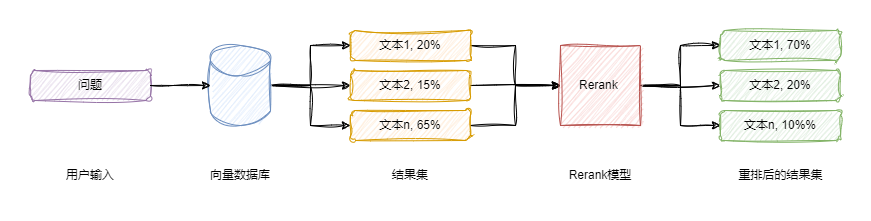

The diagram above was exported from draw.io. Its source (the exported page's mxGraphModel, read from the mxfile embedded in the PNG):
<mxGraphModel dx="1110" dy="702" grid="1" gridSize="10" guides="1" tooltips="1" connect="1" arrows="1" fold="1" page="1" pageScale="1" pageWidth="850" pageHeight="1100" math="0" shadow="0">
  <root>
    <mxCell id="0" />
    <mxCell id="1" parent="0" />
    <mxCell id="CFFEnMZdnbAJd14IEiSH-25" style="edgeStyle=orthogonalEdgeStyle;rounded=0;orthogonalLoop=1;jettySize=auto;html=1;exitX=1;exitY=0.5;exitDx=0;exitDy=0;entryX=0;entryY=0.5;entryDx=0;entryDy=0;sketch=1;curveFitting=1;jiggle=2;" parent="1" source="CFFEnMZdnbAJd14IEiSH-2" target="CFFEnMZdnbAJd14IEiSH-23" edge="1">
      <mxGeometry relative="1" as="geometry" />
    </mxCell>
    <mxCell id="CFFEnMZdnbAJd14IEiSH-2" value="文本2, 15%" style="rounded=1;whiteSpace=wrap;html=1;fillColor=#ffe6cc;strokeColor=#d79b00;sketch=1;curveFitting=1;jiggle=2;" parent="1" vertex="1">
      <mxGeometry x="330" y="260" width="120" height="30" as="geometry" />
    </mxCell>
    <mxCell id="CFFEnMZdnbAJd14IEiSH-9" value="问题" style="rounded=1;whiteSpace=wrap;html=1;fillColor=#e1d5e7;strokeColor=#9673a6;sketch=1;curveFitting=1;jiggle=2;" parent="1" vertex="1">
      <mxGeometry x="10" y="260" width="120" height="30" as="geometry" />
    </mxCell>
    <mxCell id="CFFEnMZdnbAJd14IEiSH-24" style="edgeStyle=orthogonalEdgeStyle;rounded=0;orthogonalLoop=1;jettySize=auto;html=1;exitX=1;exitY=0.5;exitDx=0;exitDy=0;sketch=1;curveFitting=1;jiggle=2;" parent="1" source="CFFEnMZdnbAJd14IEiSH-10" target="CFFEnMZdnbAJd14IEiSH-23" edge="1">
      <mxGeometry relative="1" as="geometry" />
    </mxCell>
    <mxCell id="CFFEnMZdnbAJd14IEiSH-10" value="文本1, 20%" style="rounded=1;whiteSpace=wrap;html=1;fillColor=#ffe6cc;strokeColor=#d79b00;sketch=1;curveFitting=1;jiggle=2;" parent="1" vertex="1">
      <mxGeometry x="330" y="220" width="120" height="30" as="geometry" />
    </mxCell>
    <mxCell id="CFFEnMZdnbAJd14IEiSH-26" style="edgeStyle=orthogonalEdgeStyle;rounded=0;orthogonalLoop=1;jettySize=auto;html=1;exitX=1;exitY=0.5;exitDx=0;exitDy=0;entryX=0;entryY=0.5;entryDx=0;entryDy=0;sketch=1;curveFitting=1;jiggle=2;" parent="1" source="CFFEnMZdnbAJd14IEiSH-11" target="CFFEnMZdnbAJd14IEiSH-23" edge="1">
      <mxGeometry relative="1" as="geometry" />
    </mxCell>
    <mxCell id="CFFEnMZdnbAJd14IEiSH-11" value="文本n, 65%" style="rounded=1;whiteSpace=wrap;html=1;fillColor=#ffe6cc;strokeColor=#d79b00;sketch=1;curveFitting=1;jiggle=2;" parent="1" vertex="1">
      <mxGeometry x="330" y="300" width="120" height="30" as="geometry" />
    </mxCell>
    <mxCell id="CFFEnMZdnbAJd14IEiSH-15" style="edgeStyle=orthogonalEdgeStyle;rounded=0;orthogonalLoop=1;jettySize=auto;html=1;exitX=1;exitY=0.5;exitDx=0;exitDy=0;exitPerimeter=0;entryX=0;entryY=0.5;entryDx=0;entryDy=0;sketch=1;curveFitting=1;jiggle=2;" parent="1" source="CFFEnMZdnbAJd14IEiSH-13" target="CFFEnMZdnbAJd14IEiSH-2" edge="1">
      <mxGeometry relative="1" as="geometry" />
    </mxCell>
    <mxCell id="CFFEnMZdnbAJd14IEiSH-16" style="edgeStyle=orthogonalEdgeStyle;rounded=0;orthogonalLoop=1;jettySize=auto;html=1;exitX=1;exitY=0.5;exitDx=0;exitDy=0;exitPerimeter=0;entryX=0;entryY=0.5;entryDx=0;entryDy=0;sketch=1;curveFitting=1;jiggle=2;" parent="1" source="CFFEnMZdnbAJd14IEiSH-13" target="CFFEnMZdnbAJd14IEiSH-10" edge="1">
      <mxGeometry relative="1" as="geometry" />
    </mxCell>
    <mxCell id="CFFEnMZdnbAJd14IEiSH-17" style="edgeStyle=orthogonalEdgeStyle;rounded=0;orthogonalLoop=1;jettySize=auto;html=1;exitX=1;exitY=0.5;exitDx=0;exitDy=0;exitPerimeter=0;entryX=0;entryY=0.5;entryDx=0;entryDy=0;sketch=1;curveFitting=1;jiggle=2;" parent="1" source="CFFEnMZdnbAJd14IEiSH-13" target="CFFEnMZdnbAJd14IEiSH-11" edge="1">
      <mxGeometry relative="1" as="geometry" />
    </mxCell>
    <mxCell id="CFFEnMZdnbAJd14IEiSH-13" value="" style="shape=cylinder3;whiteSpace=wrap;html=1;boundedLbl=1;backgroundOutline=1;size=15;fillColor=#dae8fc;strokeColor=#6c8ebf;sketch=1;curveFitting=1;jiggle=2;" parent="1" vertex="1">
      <mxGeometry x="190" y="235" width="60" height="80" as="geometry" />
    </mxCell>
    <mxCell id="CFFEnMZdnbAJd14IEiSH-14" style="edgeStyle=orthogonalEdgeStyle;rounded=0;orthogonalLoop=1;jettySize=auto;html=1;exitX=1;exitY=0.5;exitDx=0;exitDy=0;entryX=0;entryY=0.5;entryDx=0;entryDy=0;entryPerimeter=0;sketch=1;curveFitting=1;jiggle=2;" parent="1" source="CFFEnMZdnbAJd14IEiSH-9" target="CFFEnMZdnbAJd14IEiSH-13" edge="1">
      <mxGeometry relative="1" as="geometry" />
    </mxCell>
    <mxCell id="CFFEnMZdnbAJd14IEiSH-18" value="向量数据库" style="text;html=1;align=center;verticalAlign=middle;whiteSpace=wrap;rounded=0;sketch=1;curveFitting=1;jiggle=2;" parent="1" vertex="1">
      <mxGeometry x="185" y="350" width="70" height="30" as="geometry" />
    </mxCell>
    <mxCell id="CFFEnMZdnbAJd14IEiSH-19" value="结果集" style="text;html=1;align=center;verticalAlign=middle;whiteSpace=wrap;rounded=0;sketch=1;curveFitting=1;jiggle=2;" parent="1" vertex="1">
      <mxGeometry x="355" y="350" width="70" height="30" as="geometry" />
    </mxCell>
    <mxCell id="CFFEnMZdnbAJd14IEiSH-22" value="用户输入" style="text;html=1;align=center;verticalAlign=middle;whiteSpace=wrap;rounded=0;sketch=1;curveFitting=1;jiggle=2;" parent="1" vertex="1">
      <mxGeometry x="35" y="350" width="70" height="30" as="geometry" />
    </mxCell>
    <mxCell id="CFFEnMZdnbAJd14IEiSH-30" style="edgeStyle=orthogonalEdgeStyle;rounded=0;orthogonalLoop=1;jettySize=auto;html=1;exitX=1;exitY=0.5;exitDx=0;exitDy=0;sketch=1;curveFitting=1;jiggle=2;" parent="1" source="CFFEnMZdnbAJd14IEiSH-23" target="CFFEnMZdnbAJd14IEiSH-28" edge="1">
      <mxGeometry relative="1" as="geometry" />
    </mxCell>
    <mxCell id="CFFEnMZdnbAJd14IEiSH-31" style="edgeStyle=orthogonalEdgeStyle;rounded=0;orthogonalLoop=1;jettySize=auto;html=1;exitX=1;exitY=0.5;exitDx=0;exitDy=0;sketch=1;curveFitting=1;jiggle=2;" parent="1" source="CFFEnMZdnbAJd14IEiSH-23" target="CFFEnMZdnbAJd14IEiSH-27" edge="1">
      <mxGeometry relative="1" as="geometry" />
    </mxCell>
    <mxCell id="CFFEnMZdnbAJd14IEiSH-32" style="edgeStyle=orthogonalEdgeStyle;rounded=0;orthogonalLoop=1;jettySize=auto;html=1;exitX=1;exitY=0.5;exitDx=0;exitDy=0;sketch=1;curveFitting=1;jiggle=2;" parent="1" source="CFFEnMZdnbAJd14IEiSH-23" target="CFFEnMZdnbAJd14IEiSH-29" edge="1">
      <mxGeometry relative="1" as="geometry" />
    </mxCell>
    <mxCell id="CFFEnMZdnbAJd14IEiSH-23" value="Rerank&amp;nbsp;" style="whiteSpace=wrap;html=1;aspect=fixed;fillColor=#f8cecc;strokeColor=#b85450;sketch=1;curveFitting=1;jiggle=2;" parent="1" vertex="1">
      <mxGeometry x="540" y="235" width="80" height="80" as="geometry" />
    </mxCell>
    <mxCell id="CFFEnMZdnbAJd14IEiSH-27" value="文本2, 20%" style="rounded=1;whiteSpace=wrap;html=1;fillColor=#d5e8d4;strokeColor=#82b366;sketch=1;curveFitting=1;jiggle=2;" parent="1" vertex="1">
      <mxGeometry x="700" y="260" width="120" height="30" as="geometry" />
    </mxCell>
    <mxCell id="CFFEnMZdnbAJd14IEiSH-28" value="文本1, 70%" style="rounded=1;whiteSpace=wrap;html=1;fillColor=#d5e8d4;strokeColor=#82b366;sketch=1;curveFitting=1;jiggle=2;" parent="1" vertex="1">
      <mxGeometry x="700" y="220" width="120" height="30" as="geometry" />
    </mxCell>
    <mxCell id="CFFEnMZdnbAJd14IEiSH-29" value="文本n, 10%%" style="rounded=1;whiteSpace=wrap;html=1;fillColor=#d5e8d4;strokeColor=#82b366;sketch=1;curveFitting=1;jiggle=2;" parent="1" vertex="1">
      <mxGeometry x="700" y="300" width="120" height="30" as="geometry" />
    </mxCell>
    <mxCell id="CFFEnMZdnbAJd14IEiSH-33" value="Rerank模型" style="text;html=1;align=center;verticalAlign=middle;whiteSpace=wrap;rounded=0;sketch=1;curveFitting=1;jiggle=2;" parent="1" vertex="1">
      <mxGeometry x="545" y="350" width="70" height="30" as="geometry" />
    </mxCell>
    <mxCell id="CFFEnMZdnbAJd14IEiSH-34" value="重排后的结果集" style="text;html=1;align=center;verticalAlign=middle;whiteSpace=wrap;rounded=0;sketch=1;curveFitting=1;jiggle=2;" parent="1" vertex="1">
      <mxGeometry x="712.5" y="350" width="95" height="30" as="geometry" />
    </mxCell>
  </root>
</mxGraphModel>